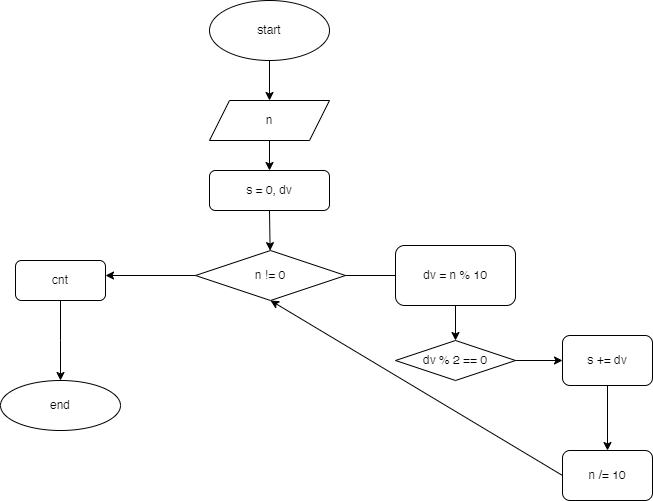

The diagram above was exported from draw.io. Its source (the exported page's mxGraphModel, read from the mxfile embedded in the PNG):
<mxGraphModel dx="1290" dy="522" grid="1" gridSize="10" guides="1" tooltips="1" connect="1" arrows="1" fold="1" page="1" pageScale="1" pageWidth="827" pageHeight="1169" math="0" shadow="0">
  <root>
    <mxCell id="0" />
    <mxCell id="1" parent="0" />
    <mxCell id="7Xn3MroT71AmKANliOWi-1" value="start" style="ellipse;whiteSpace=wrap;html=1;" vertex="1" parent="1">
      <mxGeometry x="354" y="10" width="120" height="60" as="geometry" />
    </mxCell>
    <mxCell id="7Xn3MroT71AmKANliOWi-2" value="" style="endArrow=classic;html=1;rounded=0;exitX=0.5;exitY=1;exitDx=0;exitDy=0;" edge="1" parent="1" source="7Xn3MroT71AmKANliOWi-1">
      <mxGeometry width="50" height="50" relative="1" as="geometry">
        <mxPoint x="410" y="110" as="sourcePoint" />
        <mxPoint x="414" y="110" as="targetPoint" />
      </mxGeometry>
    </mxCell>
    <mxCell id="7Xn3MroT71AmKANliOWi-3" value="" style="endArrow=classic;html=1;rounded=0;exitX=0.5;exitY=1;exitDx=0;exitDy=0;" edge="1" parent="1" target="7Xn3MroT71AmKANliOWi-4">
      <mxGeometry width="50" height="50" relative="1" as="geometry">
        <mxPoint x="414" y="150" as="sourcePoint" />
        <mxPoint x="414" y="190" as="targetPoint" />
      </mxGeometry>
    </mxCell>
    <mxCell id="7Xn3MroT71AmKANliOWi-4" value="s = 0, dv" style="rounded=1;whiteSpace=wrap;html=1;" vertex="1" parent="1">
      <mxGeometry x="354" y="180" width="120" height="40" as="geometry" />
    </mxCell>
    <mxCell id="7Xn3MroT71AmKANliOWi-5" value="" style="endArrow=classic;html=1;rounded=0;exitX=0.5;exitY=1;exitDx=0;exitDy=0;" edge="1" parent="1" source="7Xn3MroT71AmKANliOWi-4" target="7Xn3MroT71AmKANliOWi-6">
      <mxGeometry width="50" height="50" relative="1" as="geometry">
        <mxPoint x="390" y="300" as="sourcePoint" />
        <mxPoint x="414" y="270" as="targetPoint" />
      </mxGeometry>
    </mxCell>
    <mxCell id="7Xn3MroT71AmKANliOWi-6" value="n != 0" style="rhombus;whiteSpace=wrap;html=1;" vertex="1" parent="1">
      <mxGeometry x="340" y="260" width="150" height="50" as="geometry" />
    </mxCell>
    <mxCell id="7Xn3MroT71AmKANliOWi-7" value="" style="endArrow=classic;html=1;rounded=0;exitX=1;exitY=0.5;exitDx=0;exitDy=0;" edge="1" parent="1" source="7Xn3MroT71AmKANliOWi-6">
      <mxGeometry width="50" height="50" relative="1" as="geometry">
        <mxPoint x="390" y="300" as="sourcePoint" />
        <mxPoint x="560" y="285" as="targetPoint" />
      </mxGeometry>
    </mxCell>
    <mxCell id="7Xn3MroT71AmKANliOWi-8" value="" style="endArrow=classic;html=1;rounded=0;exitX=0;exitY=0.5;exitDx=0;exitDy=0;" edge="1" parent="1" source="7Xn3MroT71AmKANliOWi-6">
      <mxGeometry width="50" height="50" relative="1" as="geometry">
        <mxPoint x="390" y="300" as="sourcePoint" />
        <mxPoint x="250" y="285" as="targetPoint" />
      </mxGeometry>
    </mxCell>
    <mxCell id="7Xn3MroT71AmKANliOWi-9" value="" style="endArrow=classic;html=1;rounded=0;" edge="1" parent="1" target="7Xn3MroT71AmKANliOWi-10">
      <mxGeometry width="50" height="50" relative="1" as="geometry">
        <mxPoint x="205" y="310" as="sourcePoint" />
        <mxPoint x="205" y="380" as="targetPoint" />
        <Array as="points">
          <mxPoint x="205" y="350" />
        </Array>
      </mxGeometry>
    </mxCell>
    <mxCell id="7Xn3MroT71AmKANliOWi-10" value="end" style="ellipse;whiteSpace=wrap;html=1;" vertex="1" parent="1">
      <mxGeometry x="145" y="390" width="120" height="50" as="geometry" />
    </mxCell>
    <mxCell id="7Xn3MroT71AmKANliOWi-11" value="dv = n % 10" style="rounded=1;whiteSpace=wrap;html=1;" vertex="1" parent="1">
      <mxGeometry x="540" y="255" width="120" height="60" as="geometry" />
    </mxCell>
    <mxCell id="7Xn3MroT71AmKANliOWi-12" value="" style="endArrow=classic;html=1;rounded=0;exitX=0.5;exitY=1;exitDx=0;exitDy=0;entryX=0.5;entryY=0;entryDx=0;entryDy=0;" edge="1" parent="1" source="7Xn3MroT71AmKANliOWi-11" target="7Xn3MroT71AmKANliOWi-20">
      <mxGeometry width="50" height="50" relative="1" as="geometry">
        <mxPoint x="390" y="300" as="sourcePoint" />
        <mxPoint x="620" y="350" as="targetPoint" />
      </mxGeometry>
    </mxCell>
    <mxCell id="7Xn3MroT71AmKANliOWi-13" value="s += dv" style="rounded=1;whiteSpace=wrap;html=1;" vertex="1" parent="1">
      <mxGeometry x="707" y="345" width="90" height="50" as="geometry" />
    </mxCell>
    <mxCell id="7Xn3MroT71AmKANliOWi-15" value="n" style="shape=parallelogram;perimeter=parallelogramPerimeter;whiteSpace=wrap;html=1;fixedSize=1;" vertex="1" parent="1">
      <mxGeometry x="354" y="110" width="120" height="40" as="geometry" />
    </mxCell>
    <mxCell id="7Xn3MroT71AmKANliOWi-16" value="cnt" style="rounded=1;whiteSpace=wrap;html=1;" vertex="1" parent="1">
      <mxGeometry x="160" y="270" width="90" height="40" as="geometry" />
    </mxCell>
    <mxCell id="7Xn3MroT71AmKANliOWi-17" value="" style="endArrow=classic;html=1;rounded=0;exitX=0.5;exitY=1;exitDx=0;exitDy=0;entryX=0.5;entryY=0;entryDx=0;entryDy=0;" edge="1" parent="1" source="7Xn3MroT71AmKANliOWi-13" target="7Xn3MroT71AmKANliOWi-18">
      <mxGeometry width="50" height="50" relative="1" as="geometry">
        <mxPoint x="390" y="300" as="sourcePoint" />
        <mxPoint x="620" y="440" as="targetPoint" />
      </mxGeometry>
    </mxCell>
    <mxCell id="7Xn3MroT71AmKANliOWi-18" value="n /= 10" style="rounded=1;whiteSpace=wrap;html=1;" vertex="1" parent="1">
      <mxGeometry x="707" y="460" width="90" height="50" as="geometry" />
    </mxCell>
    <mxCell id="7Xn3MroT71AmKANliOWi-19" value="" style="endArrow=classic;html=1;rounded=0;exitX=0;exitY=0.5;exitDx=0;exitDy=0;entryX=0.5;entryY=1;entryDx=0;entryDy=0;" edge="1" parent="1" source="7Xn3MroT71AmKANliOWi-18" target="7Xn3MroT71AmKANliOWi-6">
      <mxGeometry width="50" height="50" relative="1" as="geometry">
        <mxPoint x="390" y="300" as="sourcePoint" />
        <mxPoint x="440" y="250" as="targetPoint" />
      </mxGeometry>
    </mxCell>
    <mxCell id="7Xn3MroT71AmKANliOWi-20" value="dv % 2 == 0" style="rhombus;whiteSpace=wrap;html=1;" vertex="1" parent="1">
      <mxGeometry x="540" y="350" width="120" height="40" as="geometry" />
    </mxCell>
    <mxCell id="7Xn3MroT71AmKANliOWi-21" value="" style="endArrow=classic;html=1;rounded=0;exitX=1;exitY=0.5;exitDx=0;exitDy=0;entryX=0;entryY=0.5;entryDx=0;entryDy=0;" edge="1" parent="1" source="7Xn3MroT71AmKANliOWi-20" target="7Xn3MroT71AmKANliOWi-13">
      <mxGeometry width="50" height="50" relative="1" as="geometry">
        <mxPoint x="690" y="365" as="sourcePoint" />
        <mxPoint x="740" y="315" as="targetPoint" />
      </mxGeometry>
    </mxCell>
  </root>
</mxGraphModel>